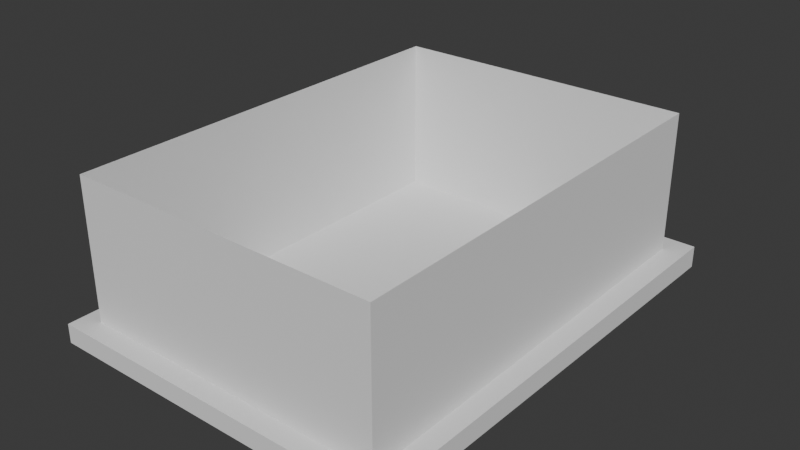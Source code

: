 # Source: table.blend  (saved by Blender 4.5.90; exported with 4.5.12 LTS)
import bpy
from mathutils import Matrix  # noqa: F401  (used for matrix-valued properties, if any)

bpy.ops.wm.read_factory_settings(use_empty=True)
scene = bpy.context.scene
scene.name = 'Scene'

# ---- collections
col_collection = bpy.data.collections.new('Collection'); scene.collection.children.link(col_collection)

# ---- world
world_world = bpy.data.worlds.new('World'); scene.world = world_world
world_world.use_nodes = True; world_world.node_tree.nodes.clear()
_N = world_world.node_tree.nodes; _L = world_world.node_tree.links
n0 = _N.new('ShaderNodeOutputWorld'); n0.name = 'World Output'; n0.location = (200, 100)
n1 = _N.new('ShaderNodeBackground'); n1.name = 'Background'; n1.location = (-200, 100)
n1.inputs[0].default_value = (0.05088, 0.05088, 0.05088, 1.0)
_L.new(n1.outputs[0], n0.inputs[0])
n0.is_active_output = True
world_world.color = (0.05088, 0.05088, 0.05088)
world_world.sun_shadow_jitter_overblur = 0.0

# ---- meshes
me_cube_001 = bpy.data.meshes.new('Cube.001')
me_cube_001.from_pydata([(11.29, 14.85, -0.8), (11.29, 14.85, 0.8), (11.29, 16.45, -0.8), (11.29, 16.45, 0.8), (12.89, 14.85, -0.8), (12.89, 14.85, 0.8), (12.89, 16.45, -0.8), (12.89, 16.45, 0.8), (-11.39, 14.95, -0.7), (-11.39, 14.95, 0.7), (-11.39, 16.35, -0.7), (-11.39, 16.35, 0.7), (-12.79, 14.95, -0.7), (-12.79, 14.95, 0.7), (-12.79, 16.35, -0.7), (-12.79, 16.35, 0.7), (11.39, -14.95, -0.7), (11.39, -14.95, 0.7), (11.39, -16.35, -0.7), (11.39, -16.35, 0.7), (12.79, -14.95, -0.7), (12.79, -14.95, 0.7), (12.79, -16.35, -0.7), (12.79, -16.35, 0.7), (-11.39, -14.95, -0.7), (-11.39, -14.95, 0.7), (-11.39, -16.35, -0.7), (-11.39, -16.35, 0.7), (-12.79, -14.95, -0.7), (-12.79, -14.95, 0.7), (-12.79, -16.35, -0.7), (-12.79, -16.35, 0.7)], [], [(2, 3, 7, 6), (6, 7, 5, 4), (2, 6, 4, 0), (7, 3, 1, 5), (3, 11, 9, 1), (11, 3, 2, 10), (1, 9, 8, 0), (5, 1, 17, 21), (4, 20, 16, 0), (4, 5, 21, 20), (10, 14, 15, 11), (14, 12, 13, 15), (10, 8, 12, 14), (15, 13, 9, 11), (10, 2, 0, 8), (12, 8, 24, 28), (9, 13, 29, 25), (18, 22, 23, 19), (22, 20, 21, 23), (18, 16, 20, 22), (23, 21, 17, 19), (19, 17, 25, 27), (16, 18, 26, 24), (19, 27, 26, 18), (16, 24, 25, 17), (0, 16, 17, 1), (26, 27, 31, 30), (30, 31, 29, 28), (26, 30, 28, 24), (31, 27, 25, 29), (13, 12, 28, 29), (25, 24, 8, 9)])
_uv = me_cube_001.uv_layers.new(name='UVMap')
_uv.uv.foreach_set('vector', [0.375, 0.25, 0.625, 0.25, 0.625, 0.5, 0.375, 0.5, 0.375, 0.5, 0.625, 0.5, 0.625, 0.75, 0.375, 0.75, 0.125, 0.5, 0.375, 0.5, 0.375, 0.75, 0.125, 0.75, 0.625, 0.5, 0.875, 0.5, 0.875, 0.75, 0.625, 0.75, 0.625, 0.25, 0.625, 0.25, 0.875, 0.75, 0.625, 1.0, 0.625, 0.25, 0.625, 0.25, 0.375, 0.25, 0.375, 0.25, 0.625, 1.0, 0.875, 0.75, 0.375, 1.0, 0.125, 0.75, 0.625, 0.75, 0.625, 1.0, 0.875, 0.75, 0.625, 0.75, 0.375, 0.75, 0.375, 0.75, 0.125, 0.75, 0.125, 0.75, 0.375, 0.75, 0.625, 0.75, 0.625, 0.75, 0.375, 0.75, 0.375, 0.25, 0.375, 0.5, 0.625, 0.5, 0.625, 0.25, 0.375, 0.5, 0.375, 0.75, 0.625, 0.75, 0.625, 0.5, 0.125, 0.5, 0.125, 0.75, 0.375, 0.75, 0.375, 0.5, 0.625, 0.5, 0.625, 0.75, 0.875, 0.75, 0.875, 0.5, 0.125, 0.5, 0.125, 0.5, 0.125, 0.75, 0.125, 0.75, 0.375, 0.75, 0.375, 1.0, 0.125, 0.75, 0.375, 0.75, 0.625, 1.0, 0.625, 0.75, 0.625, 0.75, 0.625, 1.0, 0.375, 0.25, 0.375, 0.5, 0.625, 0.5, 0.625, 0.25, 0.375, 0.5, 0.375, 0.75, 0.625, 0.75, 0.625, 0.5, 0.125, 0.5, 0.125, 0.75, 0.375, 0.75, 0.375, 0.5, 0.625, 0.5, 0.625, 0.75, 0.875, 0.75, 0.875, 0.5, 0.625, 0.25, 0.625, 1.0, 0.875, 0.75, 0.625, 0.25, 0.375, 1.0, 0.125, 0.5, 0.125, 0.5, 0.375, 1.0, 0.625, 0.25, 0.625, 0.25, 0.375, 0.25, 0.125, 0.5, 0.375, 1.0, 0.375, 1.0, 0.625, 1.0, 0.625, 1.0, 0.125, 0.75, 0.125, 0.75, 0.625, 1.0, 0.625, 1.0, 0.375, 0.25, 0.625, 0.25, 0.625, 0.5, 0.375, 0.5, 0.375, 0.5, 0.625, 0.5, 0.625, 0.75, 0.375, 0.75, 0.125, 0.5, 0.375, 0.5, 0.375, 0.75, 0.125, 0.75, 0.625, 0.5, 0.875, 0.5, 0.875, 0.75, 0.625, 0.75, 0.0, 0.0, 0.0, 0.0, 0.0, 0.0, 0.0, 0.0, 0.625, 1.0, 0.375, 1.0, 0.375, 1.0, 0.625, 1.0])
me_cube_001.update()
me_cube_002 = bpy.data.meshes.new('Cube.002')
me_cube_002.from_pydata([(11.29, 14.85, 0.8), (-11.39, 14.95, 0.7), (11.39, -14.95, 0.7), (-11.39, -14.95, 0.7), (11.29, 14.85, 11.05), (-11.39, 14.95, 10.95), (11.39, -14.95, 10.95), (-11.39, -14.95, 10.95)], [], [(1, 0, 4, 5), (3, 1, 5, 7), (2, 6, 4, 0), (3, 7, 6, 2)])
_uv = me_cube_002.uv_layers.new(name='UVMap')
_uv.uv.foreach_set('vector', [0.0, 0.0, 0.0, 0.0, 0.0, 0.0, 0.0, 0.0, 0.0, 0.0, 0.0, 0.0, 0.0, 0.0, 0.0, 0.0, 0.0, 0.0, 0.0, 0.0, 0.0, 0.0, 0.0, 0.0, 0.0, 0.0, 0.0, 0.0, 0.0, 0.0, 0.0, 0.0])
me_cube_002.update()
me_cube_003 = bpy.data.meshes.new('Cube.003')
me_cube_003.from_pydata([(11.29, 14.85, -0.8), (-11.39, 14.95, -0.7), (11.39, -14.95, -0.7), (-11.39, -14.95, -0.7)], [], [(1, 3, 2, 0)])
_uv = me_cube_003.uv_layers.new(name='UVMap')
_uv.uv.foreach_set('vector', [0.0, 0.0, 0.0, 0.0, 0.0, 0.0, 0.0, 0.0])
me_cube_003.update()

# ---- objects
ob_rim = bpy.data.objects.new('rim', me_cube_001)
ob_walls = bpy.data.objects.new('walls', me_cube_002)
ob_base = bpy.data.objects.new('base', me_cube_003)

# ---- transforms, parenting, visibility, modifiers, constraints
ob_rim.location = (-1.192e-07, -0.1316, 0.0)
ob_rim.scale = (0.1591, 0.1675, 0.1591)
ob_walls.location = (-1.192e-07, -0.1316, 0.0)
ob_walls.scale = (0.1591, 0.1675, 0.1591)
ob_base.location = (-1.192e-07, -0.1316, 0.0)
ob_base.scale = (0.1591, 0.1675, 0.1591)

# ---- collection membership
col_collection.objects.link(ob_rim)
col_collection.objects.link(ob_walls)
col_collection.objects.link(ob_base)

# ---- scene / render settings (as saved in the file)
scene.frame_start = 1; scene.frame_end = 250; scene.frame_set(1)
scene.render.engine = 'BLENDER_EEVEE_NEXT'
bpy.context.view_layer.update()

# ---- added for rendering (the .blend has no active camera and no usable light): camera, sun
cam_auto = bpy.data.cameras.new('AutoCamera')
cam_auto.lens = 50.0
cam_auto.sensor_width = 36.0
cam_auto.clip_end = 1000.0
ob_auto_camera = bpy.data.objects.new('AutoCamera', cam_auto)
scene.collection.objects.link(ob_auto_camera)
ob_auto_camera.location = (6.57958, -8.00915, 6.07298)
ob_auto_camera.rotation_euler = (1.09748, -7.21219e-08, 0.694738)
scene.camera = ob_auto_camera
light_auto_sun = bpy.data.lights.new('AutoSun', 'SUN')
light_auto_sun.energy = 3.0
light_auto_sun.angle = 0.0523599
ob_auto_sun = bpy.data.objects.new('AutoSun', light_auto_sun)
scene.collection.objects.link(ob_auto_sun)
ob_auto_sun.rotation_euler = (0.872665, 0.174533, 0.523599)
bpy.context.view_layer.update()
